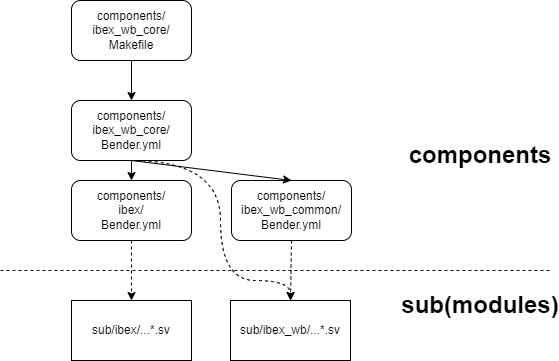

The diagram above was exported from draw.io. Its source (the exported page's mxGraphModel, read from the mxfile embedded in the PNG):
<mxGraphModel dx="1038" dy="641" grid="1" gridSize="10" guides="1" tooltips="1" connect="1" arrows="1" fold="1" page="1" pageScale="1" pageWidth="850" pageHeight="1100" math="0" shadow="0">
  <root>
    <mxCell id="0" />
    <mxCell id="1" parent="0" />
    <mxCell id="2" value="components/&lt;br&gt;ibex_wb_core/&lt;br&gt;Makefile" style="rounded=1;whiteSpace=wrap;html=1;" vertex="1" parent="1">
      <mxGeometry x="121" y="140" width="120" height="60" as="geometry" />
    </mxCell>
    <mxCell id="3" value="" style="endArrow=classic;html=1;rounded=0;exitX=0.5;exitY=1;exitDx=0;exitDy=0;" edge="1" source="2" target="4" parent="1">
      <mxGeometry width="50" height="50" relative="1" as="geometry">
        <mxPoint x="360" y="330" as="sourcePoint" />
        <mxPoint x="280" y="181.32075471698113" as="targetPoint" />
      </mxGeometry>
    </mxCell>
    <mxCell id="4" value="components/&lt;br&gt;ibex_wb_core/&lt;br&gt;Bender.yml" style="rounded=1;whiteSpace=wrap;html=1;" vertex="1" parent="1">
      <mxGeometry x="121" y="240" width="120" height="60" as="geometry" />
    </mxCell>
    <mxCell id="5" value="components/&lt;br&gt;ibex/&lt;br&gt;Bender.yml" style="rounded=1;whiteSpace=wrap;html=1;" vertex="1" parent="1">
      <mxGeometry x="121" y="320" width="120" height="60" as="geometry" />
    </mxCell>
    <mxCell id="6" value="components/&lt;br&gt;ibex_wb_common/&lt;br&gt;Bender.yml" style="rounded=1;whiteSpace=wrap;html=1;" vertex="1" parent="1">
      <mxGeometry x="281" y="320" width="120" height="60" as="geometry" />
    </mxCell>
    <mxCell id="7" value="" style="endArrow=classic;html=1;rounded=0;exitX=0.5;exitY=1;exitDx=0;exitDy=0;" edge="1" source="4" target="5" parent="1">
      <mxGeometry width="50" height="50" relative="1" as="geometry">
        <mxPoint x="150" y="490" as="sourcePoint" />
        <mxPoint x="200" y="440" as="targetPoint" />
      </mxGeometry>
    </mxCell>
    <mxCell id="8" value="" style="endArrow=classic;html=1;rounded=0;exitX=0.5;exitY=1;exitDx=0;exitDy=0;entryX=0.5;entryY=0;entryDx=0;entryDy=0;" edge="1" source="4" target="6" parent="1">
      <mxGeometry width="50" height="50" relative="1" as="geometry">
        <mxPoint x="360" y="220" as="sourcePoint" />
        <mxPoint x="521" y="260" as="targetPoint" />
      </mxGeometry>
    </mxCell>
    <mxCell id="9" value="sub/ibex/...*.sv" style="rounded=0;whiteSpace=wrap;html=1;" vertex="1" parent="1">
      <mxGeometry x="121" y="440" width="120" height="60" as="geometry" />
    </mxCell>
    <mxCell id="10" value="sub/ibex_wb/...*.sv" style="rounded=0;whiteSpace=wrap;html=1;" vertex="1" parent="1">
      <mxGeometry x="280" y="440" width="120" height="60" as="geometry" />
    </mxCell>
    <mxCell id="11" value="" style="endArrow=classic;html=1;rounded=0;targetPerimeterSpacing=14;strokeWidth=1;entryX=0.5;entryY=0;entryDx=0;entryDy=0;dashed=1;exitX=0.5;exitY=1;exitDx=0;exitDy=0;" edge="1" source="6" target="10" parent="1">
      <mxGeometry width="50" height="50" relative="1" as="geometry">
        <mxPoint x="510" y="310" as="sourcePoint" />
        <mxPoint x="511" y="450" as="targetPoint" />
      </mxGeometry>
    </mxCell>
    <mxCell id="12" value="" style="endArrow=classic;html=1;rounded=0;targetPerimeterSpacing=14;strokeWidth=1;entryX=0.5;entryY=0;entryDx=0;entryDy=0;dashed=1;exitX=0.5;exitY=1;exitDx=0;exitDy=0;" edge="1" source="5" target="9" parent="1">
      <mxGeometry width="50" height="50" relative="1" as="geometry">
        <mxPoint x="351" y="390" as="sourcePoint" />
        <mxPoint x="350" y="450" as="targetPoint" />
      </mxGeometry>
    </mxCell>
    <mxCell id="13" value="" style="endArrow=classic;html=1;rounded=0;targetPerimeterSpacing=14;strokeWidth=1;dashed=1;edgeStyle=orthogonalEdgeStyle;curved=1;" edge="1" parent="1">
      <mxGeometry width="50" height="50" relative="1" as="geometry">
        <mxPoint x="180" y="300" as="sourcePoint" />
        <mxPoint x="340" y="440" as="targetPoint" />
        <Array as="points">
          <mxPoint x="270" y="300" />
          <mxPoint x="270" y="420" />
          <mxPoint x="340" y="420" />
        </Array>
      </mxGeometry>
    </mxCell>
    <mxCell id="14" value="" style="endArrow=none;dashed=1;html=1;rounded=0;targetPerimeterSpacing=14;strokeWidth=1;curved=1;" edge="1" parent="1">
      <mxGeometry width="50" height="50" relative="1" as="geometry">
        <mxPoint x="50" y="410" as="sourcePoint" />
        <mxPoint x="600" y="410" as="targetPoint" />
      </mxGeometry>
    </mxCell>
    <mxCell id="15" value="components" style="text;html=1;strokeColor=none;fillColor=none;align=center;verticalAlign=middle;whiteSpace=wrap;rounded=0;fontStyle=1;fontSize=24;" vertex="1" parent="1">
      <mxGeometry x="500" y="280" width="60" height="30" as="geometry" />
    </mxCell>
    <mxCell id="16" value="sub(modules)" style="text;html=1;strokeColor=none;fillColor=none;align=center;verticalAlign=middle;whiteSpace=wrap;rounded=0;fontStyle=1;fontSize=24;" vertex="1" parent="1">
      <mxGeometry x="500" y="430" width="60" height="30" as="geometry" />
    </mxCell>
  </root>
</mxGraphModel>